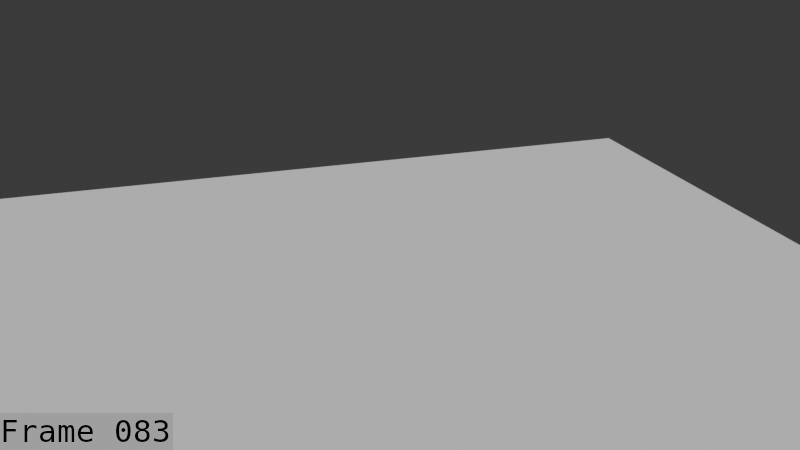 # Source: Dryad_bowman_Attack_Blocking_aug_15_splined_playblast.blend  (saved by Blender 5.1.30; exported with 4.5.12 LTS)
import bpy
from mathutils import Matrix  # noqa: F401  (used for matrix-valued properties, if any)

bpy.ops.wm.read_factory_settings(use_empty=True)
scene = bpy.context.scene
scene.name = 'Scene'

# ---- collections
col_collection = bpy.data.collections.new('Collection'); scene.collection.children.link(col_collection)
col_collection_001 = bpy.data.collections.new('Collection.001'); col_collection.children.link(col_collection_001)

# ---- world
world_world = bpy.data.worlds.new('World'); scene.world = world_world
world_world.use_nodes = True; world_world.node_tree.nodes.clear()
_N = world_world.node_tree.nodes; _L = world_world.node_tree.links
n0 = _N.new('ShaderNodeOutputWorld'); n0.name = 'World Output'; n0.location = (200, 100)
n1 = _N.new('ShaderNodeBackground'); n1.name = 'Background'; n1.location = (-200, 100)
n1.inputs[0].default_value = (0.05088, 0.05088, 0.05088, 1.0)
_L.new(n1.outputs[0], n0.inputs[0])
n0.is_active_output = True
world_world.color = (0.05088, 0.05088, 0.05088)
world_world.sun_shadow_jitter_overblur = 0.0

# ---- cameras
cam_camera_001 = bpy.data.cameras.new('Camera.001')

# ---- meshes
me_plane = bpy.data.meshes.new('Plane')
me_plane.from_pydata([(5.345, 5.345, 0.0), (-5.345, 5.345, 0.0), (5.345, -5.345, 0.0), (-5.345, -5.345, 0.0)], [], [(0, 1, 3, 2)])
_uv = me_plane.uv_layers.new(name='UVMap')
_uv.uv.foreach_set('vector', [0.0, 0.0, 1.0, 0.0, 1.0, 1.0, 0.0, 1.0])
me_plane.update()
me_mesh_002 = bpy.data.meshes.new('Mesh.002')
me_mesh_002.from_pydata([], [], [])
me_mesh_002.materials.append(None)
me_mesh_002.materials.append(None)
me_mesh_002.materials.append(None)
me_mesh_002.materials.append(None)
me_mesh_002.update()
me_arc = bpy.data.meshes.new('Arc')
me_arc.from_pydata([], [], [])
me_arc.materials.append(None)
me_arc.materials.append(None)
me_arc.materials.append(None)
me_arc.update()
me_cylinder_003 = bpy.data.meshes.new('Cylinder.003')
me_cylinder_003.from_pydata([], [], [])
me_cylinder_003.materials.append(None)
me_cylinder_003.materials.append(None)
me_cylinder_003.update()
me_cone = bpy.data.meshes.new('Cone')
me_cone.from_pydata([], [], [])
me_cone.materials.append(None)
me_cone.materials.append(None)
me_cone.update()
arm_bow_and_hand = bpy.data.armatures.new('bow and hand ')  # bones are not reproduced

# ---- objects
ob_camera = bpy.data.objects.new('Camera', cam_camera_001)
ob_plane = bpy.data.objects.new('Plane', me_plane)
ob_mball_003 = bpy.data.objects.new('Mball.003', me_mesh_002)
ob_armature_002 = bpy.data.objects.new('Armature.002', arm_bow_and_hand)
ob_arc = bpy.data.objects.new('Arc', me_arc)
ob_cylinder_003 = bpy.data.objects.new('Cylinder.003', me_cylinder_003)
ob_cone = bpy.data.objects.new('Cone', me_cone)

# ---- transforms, parenting, visibility, modifiers, constraints
ob_camera.location = (2.855, 9.202, 4.834)
ob_camera.rotation_euler = (1.206, 2.085e-07, 2.821)
ob_plane.location = (0.0, 0.0, 0.0)
ob_mball_003.parent = ob_armature_002
ob_mball_003.matrix_parent_inverse = Matrix(((-4.371e-08, 1.0, 0.0, -0.8685), (-1.0, -4.371e-08, -0.0, 0.5922), (0.0, -0.0, 1.0, -0.2007), (-0.0, 0.0, -0.0, 1.0)))
ob_mball_003.location = (0.6102, 0.8632, 0.7144)
ob_mball_003.scale = (0.1819, 0.1819, 0.1819)
_m = ob_mball_003.modifiers.new('Armature', 'ARMATURE')
_m.object = ob_armature_002
ob_armature_002.location = (-0.0008199, 0.0, 0.2007)
ob_armature_002.rotation_euler = (0.0, -0.0, 1.571)
ob_armature_002.show_in_front = True
ob_arc.parent = ob_armature_002
ob_arc.matrix_parent_inverse = Matrix(((-4.371e-08, 1.0, 0.0, -3.584e-11), (-1.0, -4.371e-08, -0.0, -0.0008199), (0.0, 0.0, 1.0, -0.2007), (-0.0, 0.0, -0.0, 1.0)))
ob_arc.location = (0.01724, 0.0022, 1.085)
ob_arc.rotation_euler = (0.0, -0.0, 1.571)
_m = ob_arc.modifiers.new('Armature', 'ARMATURE')
_m.object = ob_armature_002
ob_cylinder_003.parent = ob_armature_002
ob_cylinder_003.matrix_parent_inverse = Matrix(((-4.371e-08, 1.0, 0.0, -3.584e-11), (-1.0, -4.371e-08, -0.0, -0.0008199), (0.0, 0.0, 1.0, -0.2007), (-0.0, 0.0, -0.0, 1.0)))
ob_cylinder_003.location = (0.01789, 0.3635, 0.8888)
ob_cylinder_003.rotation_euler = (-0.1745, 0.0, 0.0)
_m = ob_cylinder_003.modifiers.new('Armature', 'ARMATURE')
_m.object = ob_armature_002
ob_cone.parent = ob_armature_002
ob_cone.matrix_parent_inverse = Matrix(((-4.371e-08, 1.0, 0.0, -3.584e-11), (-1.0, -4.371e-08, -0.0, -0.0008199), (0.0, 0.0, 1.0, -0.2007), (-0.0, 0.0, -0.0, 1.0)))
ob_cone.location = (0.01789, 0.9789, 1.52)
ob_cone.rotation_euler = (-1.571, -0.0, 0.0)
ob_cone.scale = (0.7621, 0.7621, 0.7621)
_m = ob_cone.modifiers.new('Armature', 'ARMATURE')
_m.object = ob_armature_002

# ---- collection membership
col_collection.objects.link(ob_camera)
col_collection.objects.link(ob_plane)
col_collection_001.objects.link(ob_mball_003)
col_collection_001.objects.link(ob_armature_002)
col_collection_001.objects.link(ob_arc)
col_collection_001.objects.link(ob_cylinder_003)
col_collection_001.objects.link(ob_cone)

# ---- scene / render settings (as saved in the file)
scene.camera = ob_camera
scene.frame_start = 1; scene.frame_end = 115; scene.frame_set(83)
scene.render.engine = 'BLENDER_EEVEE_NEXT'
scene.render.image_settings.file_format = 'FFMPEG'
scene.render.image_settings.color_mode = 'RGB'
scene.render.fps = 60
scene.render.bake_bias = 0.0
scene.render.bake_samples = 0
scene.render.use_stamp_time = False
scene.render.use_stamp_date = False
scene.render.use_stamp_camera = False
scene.render.use_stamp_scene = False
scene.render.use_stamp_filename = False
scene.render.use_stamp_render_time = False
scene.render.use_stamp = True
scene.render.stamp_font_size = 31
scene.render.stamp_foreground = (0.02083, 0.02083, 0.02083, 1.0)
scene.cycles.sampling_pattern = 'TABULATED_SOBOL'
scene.eevee.use_volume_custom_range = False
bpy.context.view_layer.update()

# ---- added for rendering (the .blend has no usable light): sun
light_auto_sun = bpy.data.lights.new('AutoSun', 'SUN')
light_auto_sun.energy = 3.0
light_auto_sun.angle = 0.0523599
ob_auto_sun = bpy.data.objects.new('AutoSun', light_auto_sun)
scene.collection.objects.link(ob_auto_sun)
ob_auto_sun.rotation_euler = (0.872665, 0.174533, 0.523599)
bpy.context.view_layer.update()

